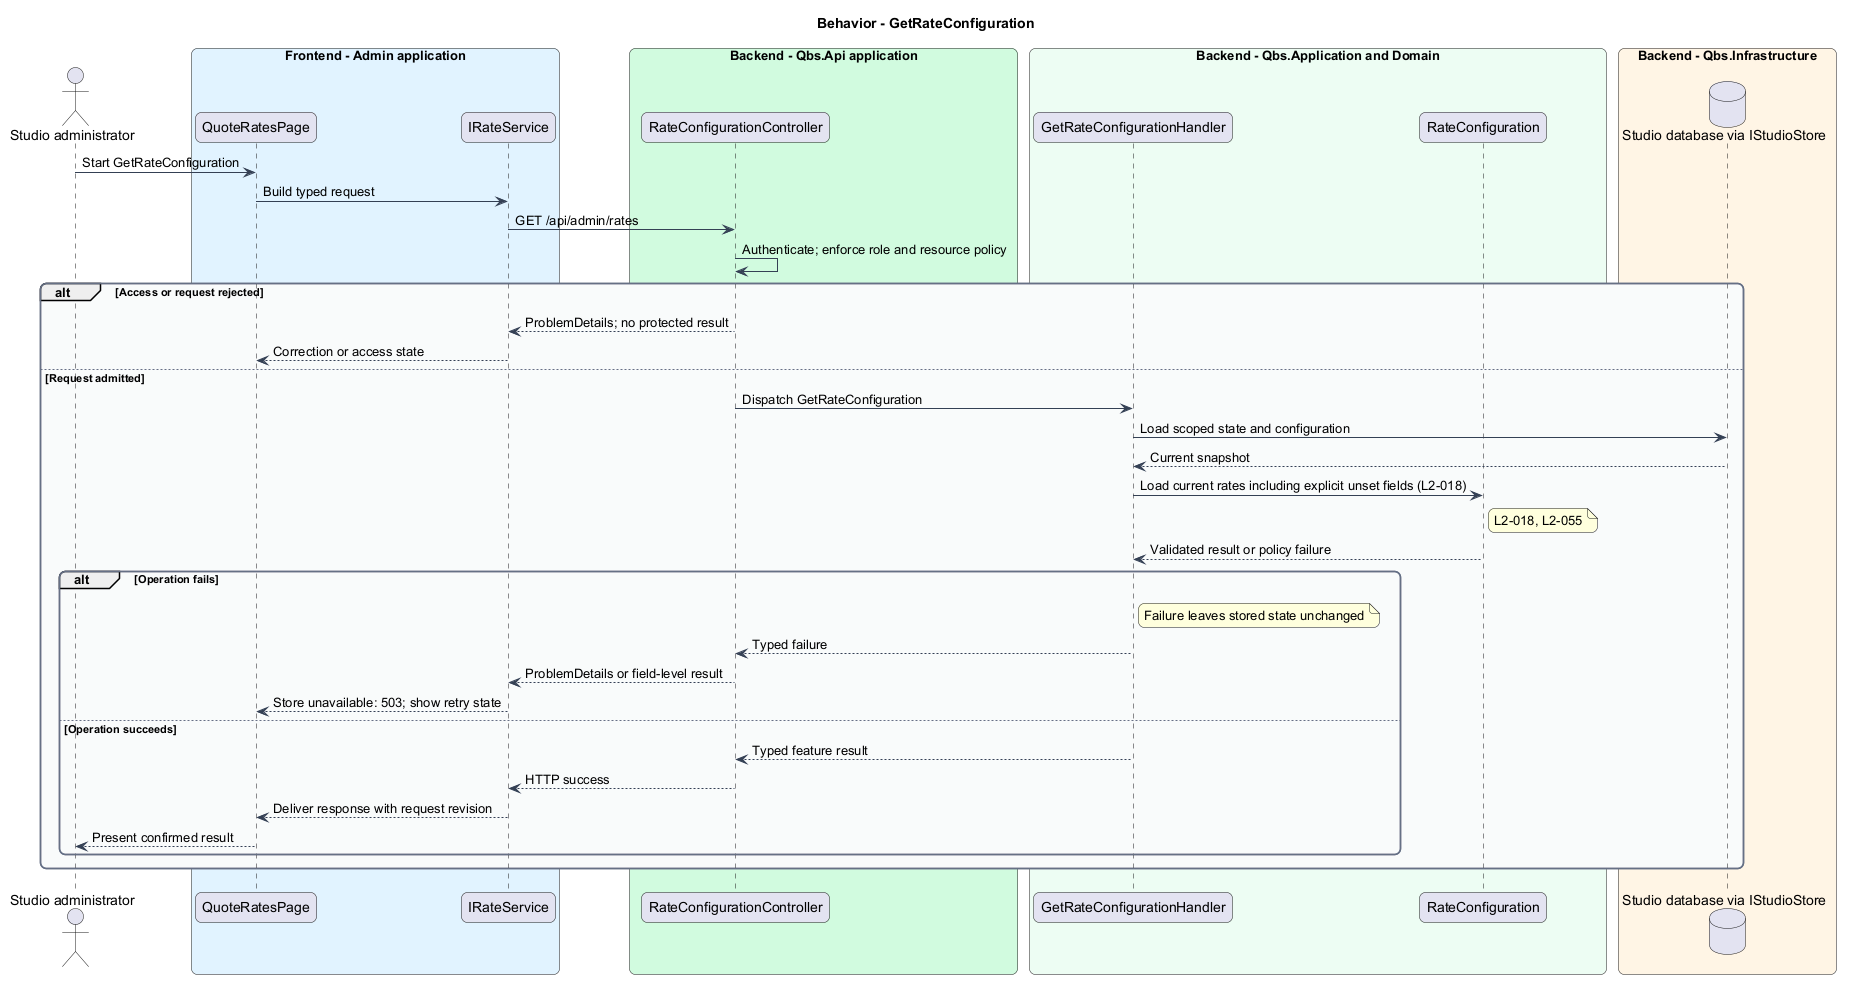

The diagram above was rendered by PlantUML. Its source (embedded in the PNG):
@startuml
skinparam backgroundColor #FFFFFF
skinparam shadowing false
skinparam roundcorner 12
skinparam defaultFontName Arial
skinparam ArrowColor #344054
skinparam rectangle {
  BorderColor #344054
  FontColor #101828
}
skinparam package {
  BorderColor #667085
  FontColor #101828
  BackgroundColor #F9FAFB
}
title Behavior - GetRateConfiguration
actor "Studio administrator" as actor
box "Frontend - Admin application" #E0F2FE
 participant "QuoteRatesPage" as page
 participant "IRateService" as client
end box
box "Backend - Qbs.Api application" #D1FADF
 participant "RateConfigurationController" as controller
end box
box "Backend - Qbs.Application and Domain" #ECFDF3
 participant "GetRateConfigurationHandler" as handler
 participant "RateConfiguration" as entity
end box
box "Backend - Qbs.Infrastructure" #FFF4E5
 database "Studio database via IStudioStore" as db
end box
actor -> page : Start GetRateConfiguration
page -> client : Build typed request
client -> controller : GET /api/admin/rates
controller -> controller : Authenticate; enforce role and resource policy
alt Access or request rejected
controller --> client : ProblemDetails; no protected result
client --> page : Correction or access state
else Request admitted
controller -> handler : Dispatch GetRateConfiguration
handler -> db : Load scoped state and configuration
db --> handler : Current snapshot
handler -> entity : Load current rates including explicit unset fields (L2-018)
note right of entity
L2-018, L2-055
end note
entity --> handler : Validated result or policy failure
alt Operation fails
note right of handler : Failure leaves stored state unchanged
handler --> controller : Typed failure
controller --> client : ProblemDetails or field-level result
client --> page : Store unavailable: 503; show retry state
else Operation succeeds
handler --> controller : Typed feature result
controller --> client : HTTP success
client --> page : Deliver response with request revision
page --> actor : Present confirmed result
end
end
@enduml